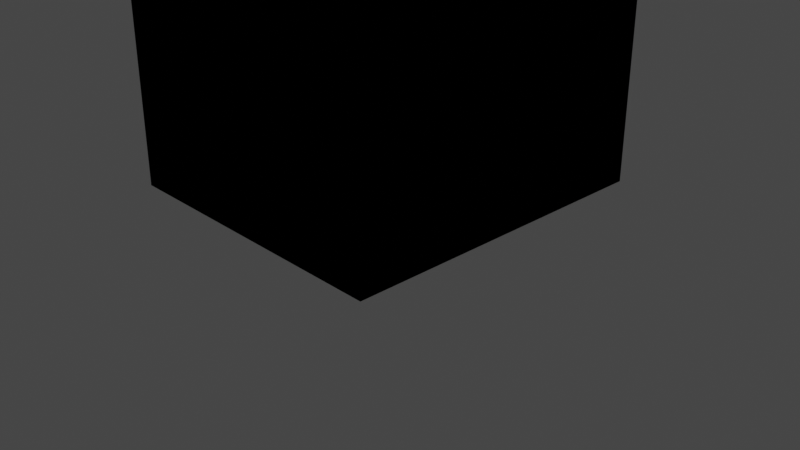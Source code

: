 # Source: build_fracute_cellz.blend  (saved by Blender 2.82.7; exported with 4.5.12 LTS)
import bpy
from mathutils import Matrix  # noqa: F401  (used for matrix-valued properties, if any)

bpy.ops.wm.read_factory_settings(use_empty=True)
scene = bpy.context.scene
scene.name = 'Scene'

# ---- collections
col_collection = bpy.data.collections.new('Collection'); scene.collection.children.link(col_collection)
col_b_broken = bpy.data.collections.new('b_broken'); scene.collection.children.link(col_b_broken)
col_b_base = bpy.data.collections.new('b_base'); scene.collection.children.link(col_b_base)

# ---- materials (node trees are filled in below, after node groups)
mat_material = bpy.data.materials.new('Material')
mat_material.alpha_threshold = 0.0
mat_material.use_transparent_shadow = False
mat_material.line_color = (0.0, 0.0, 0.0, 1.0)

# ---- material node trees
mat_material.use_nodes = True; mat_material.node_tree.nodes.clear()
_N = mat_material.node_tree.nodes; _L = mat_material.node_tree.links
n0 = _N.new('ShaderNodeOutputMaterial'); n0.name = 'Material Output'; n0.location = (544, 483)
n1 = _N.new('ShaderNodeBsdfPrincipled'); n1.name = 'Principled BSDF'; n1.location = (254, 483)
n1.distribution = 'GGX'
n1.subsurface_method = 'BURLEY'
n1.inputs[2].default_value = 0.4
n1.inputs[3].default_value = 1.45
n1.inputs[27].default_value = (0.0, 0.0, 0.0, 1.0)
n1.inputs[28].default_value = 1.0
n2 = _N.new('ShaderNodeTexImage'); n2.name = 'Image Texture'; n2.location = (66, 778)
n3 = _N.new('ShaderNodeTexImage'); n3.name = 'Image Texture.001'; n3.location = (-36, 420)
n4 = _N.new('ShaderNodeTexImage'); n4.name = 'Image Texture.002'; n4.location = (-36, 177)
_L.new(n1.outputs[0], n0.inputs[0])
n0.is_active_output = True

# ---- world
world_world = bpy.data.worlds.new('World'); scene.world = world_world
world_world.use_nodes = True; world_world.node_tree.nodes.clear()
_N = world_world.node_tree.nodes; _L = world_world.node_tree.links
n0 = _N.new('ShaderNodeOutputWorld'); n0.name = 'World Output'; n0.location = (300, 300)
n1 = _N.new('ShaderNodeBackground'); n1.name = 'Background'; n1.location = (10, 300)
n1.inputs[0].default_value = (0.05088, 0.05088, 0.05088, 1.0)
_L.new(n1.outputs[0], n0.inputs[0])
n0.is_active_output = True
world_world.color = (0.05088, 0.05088, 0.05088)
world_world.use_sun_shadow = False
world_world.sun_shadow_jitter_overblur = 0.0

# ---- cameras
cam_camera = bpy.data.cameras.new('Camera')
cam_camera.clip_end = 100.0
cam_camera.ortho_scale = 7.314

# ---- lights
light_light = bpy.data.lights.new('Light', 'POINT')
light_light.transmission_factor = 0.0
light_light.energy = 1000.0
light_light.shadow_soft_size = 0.1
light_light.shadow_maximum_resolution = 0.006
light_light.use_absolute_resolution = True

# ---- meshes
me_cube_002 = bpy.data.meshes.new('Cube.002')
me_cube_002.from_pydata([(1.0, 1.0, 1.0), (1.0, 1.0, -1.0), (1.0, -1.0, 1.0), (1.0, -1.0, -1.0), (-1.0, 1.0, 1.0), (-1.0, 1.0, -1.0), (-1.0, -1.0, 1.0), (-1.0, -1.0, -1.0)], [], [(0, 4, 6, 2), (3, 2, 6, 7), (7, 6, 4, 5), (5, 1, 3, 7), (1, 0, 2, 3), (5, 4, 0, 1)])
_uv = me_cube_002.uv_layers.new(name='UVMap')
_uv.uv.foreach_set('vector', [0.625, 0.5, 0.875, 0.5, 0.875, 0.75, 0.625, 0.75, 0.375, 0.75, 0.625, 0.75, 0.625, 1.0, 0.375, 1.0, 0.375, 0.0, 0.625, 0.0, 0.625, 0.25, 0.375, 0.25, 0.125, 0.5, 0.375, 0.5, 0.375, 0.75, 0.125, 0.75, 0.375, 0.5, 0.625, 0.5, 0.625, 0.75, 0.375, 0.75, 0.375, 0.25, 0.625, 0.25, 0.625, 0.5, 0.375, 0.5])
me_cube_002.materials.append(mat_material)
me_cube_002.use_remesh_preserve_volume = False
me_cube_002.use_remesh_preserve_attributes = False
me_cube_002.use_mirror_vertex_groups = False
me_cube_002.update()
me_cube = bpy.data.meshes.new('Cube')
me_cube.from_pydata([(1.0, 1.0, 1.0), (1.0, 1.0, -1.0), (1.0, -1.0, 1.0), (1.0, -1.0, -1.0), (-1.0, 1.0, 1.0), (-1.0, 1.0, -1.0), (-1.0, -1.0, 1.0), (-1.0, -1.0, -1.0)], [], [(0, 4, 6, 2), (3, 2, 6, 7), (7, 6, 4, 5), (5, 1, 3, 7), (1, 0, 2, 3), (5, 4, 0, 1)])
_uv = me_cube.uv_layers.new(name='UVMap')
_uv.uv.foreach_set('vector', [0.625, 0.5, 0.875, 0.5, 0.875, 0.75, 0.625, 0.75, 0.375, 0.75, 0.625, 0.75, 0.625, 1.0, 0.375, 1.0, 0.375, 0.0, 0.625, 0.0, 0.625, 0.25, 0.375, 0.25, 0.125, 0.5, 0.375, 0.5, 0.375, 0.75, 0.125, 0.75, 0.375, 0.5, 0.625, 0.5, 0.625, 0.75, 0.375, 0.75, 0.375, 0.25, 0.625, 0.25, 0.625, 0.5, 0.375, 0.5])
me_cube.materials.append(mat_material)
me_cube.use_remesh_preserve_volume = False
me_cube.use_remesh_preserve_attributes = False
me_cube.use_mirror_vertex_groups = False
me_cube.update()

# ---- objects
ob_light = bpy.data.objects.new('Light', light_light)
ob_camera = bpy.data.objects.new('Camera', cam_camera)
ob_building_center_broken = bpy.data.objects.new('Building_center.broken', me_cube_002)
ob_building_center = bpy.data.objects.new('Building_center', me_cube)

# ---- transforms, parenting, visibility, modifiers, constraints
ob_light.location = (4.076, 1.005, 5.904)
ob_light.rotation_euler = (0.6503, 0.05522, 1.866)
ob_light.lock_rotations_4d = False
ob_light.empty_display_type = 'ARROWS'
ob_light.color = (0.0, 0.0, 0.0, 0.0)
ob_light.lineart.crease_threshold = 0.0
ob_camera.location = (7.359, -6.926, 4.958)
ob_camera.rotation_euler = (1.109, 0.0, 0.8149)
ob_camera.lock_rotations_4d = False
ob_camera.empty_display_type = 'ARROWS'
ob_camera.color = (0.0, 0.0, 0.0, 0.0)
ob_camera.display_type = 'WIRE'
ob_camera.lineart.crease_threshold = 0.0
ob_building_center_broken.location = (-0.1877, 0.0, 1.524)
ob_building_center_broken.scale = (1.588, 1.756, 1.191)
ob_building_center_broken.lock_rotations_4d = False
ob_building_center_broken.empty_display_type = 'ARROWS'
ob_building_center_broken.lineart.crease_threshold = 0.0
ob_building_center.location = (-0.1877, 0.0, 1.524)
ob_building_center.scale = (1.588, 1.756, 1.191)
ob_building_center.lock_rotations_4d = False
ob_building_center.empty_display_type = 'ARROWS'
ob_building_center.lineart.crease_threshold = 0.0

# ---- collection membership
col_collection.objects.link(ob_light)
col_collection.objects.link(ob_camera)
col_b_broken.objects.link(ob_building_center_broken)
col_b_base.objects.link(ob_building_center)

# ---- scene / render settings (as saved in the file)
scene.camera = ob_camera
scene.frame_start = 1; scene.frame_end = 250; scene.frame_set(1)
scene.render.engine = 'BLENDER_EEVEE_NEXT'
scene.cycles.use_denoising = False
scene.cycles.samples = 128
scene.cycles.sampling_pattern = 'TABULATED_SOBOL'
scene.cycles.use_adaptive_sampling = False
scene.cycles.use_light_tree = False
scene.view_settings.view_transform = 'Filmic'
bpy.context.view_layer.update()
